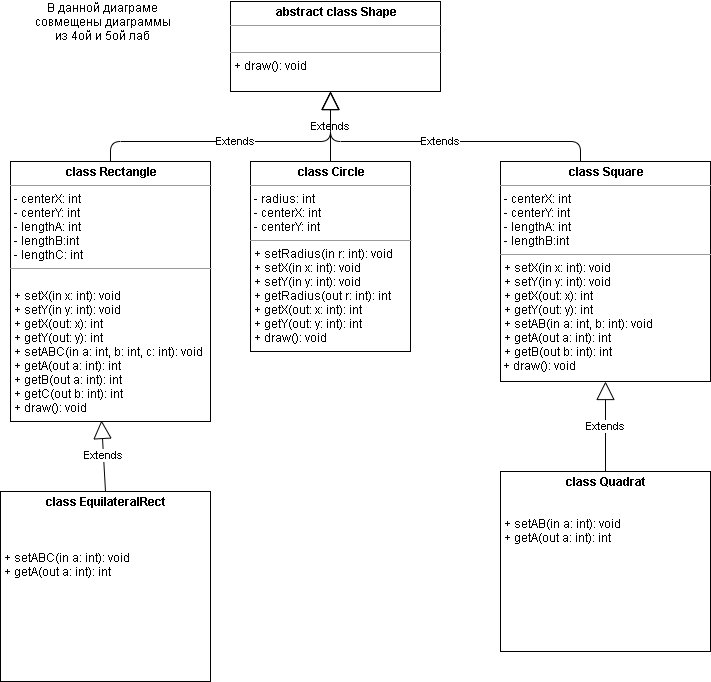

The diagram above was exported from draw.io. Its source (the exported page's mxGraphModel, read from the mxfile embedded in the PNG):
<mxGraphModel dx="827" dy="452" grid="1" gridSize="10" guides="1" tooltips="1" connect="1" arrows="1" fold="1" page="1" pageScale="1" pageWidth="850" pageHeight="1100" background="#ffffff" math="0" shadow="0">
  <root>
    <mxCell id="0" />
    <mxCell id="1" parent="0" />
    <mxCell id="tsU_KplFmCJroma57RxV-5" value="Extends" style="endArrow=block;endSize=16;endFill=0;html=1;entryX=0.5;entryY=1;entryDx=0;entryDy=0;exitX=0.5;exitY=0;exitDx=0;exitDy=0;" parent="1" edge="1">
      <mxGeometry width="160" relative="1" as="geometry">
        <mxPoint x="380" y="210" as="sourcePoint" />
        <mxPoint x="380" y="140" as="targetPoint" />
      </mxGeometry>
    </mxCell>
    <mxCell id="tsU_KplFmCJroma57RxV-6" value="Extends" style="endArrow=block;endSize=16;endFill=0;html=1;exitX=0.5;exitY=0;exitDx=0;exitDy=0;edgeStyle=orthogonalEdgeStyle;elbow=vertical;" parent="1" edge="1">
      <mxGeometry width="160" relative="1" as="geometry">
        <mxPoint x="630" y="210" as="sourcePoint" />
        <mxPoint x="380" y="140" as="targetPoint" />
        <Array as="points">
          <mxPoint x="630" y="190" />
          <mxPoint x="380" y="190" />
        </Array>
      </mxGeometry>
    </mxCell>
    <mxCell id="tsU_KplFmCJroma57RxV-7" value="Extends" style="endArrow=block;endSize=16;endFill=0;html=1;exitX=0.5;exitY=0;exitDx=0;exitDy=0;edgeStyle=orthogonalEdgeStyle;" parent="1" edge="1">
      <mxGeometry width="160" relative="1" as="geometry">
        <mxPoint x="160" y="210" as="sourcePoint" />
        <mxPoint x="380" y="140" as="targetPoint" />
        <Array as="points">
          <mxPoint x="160" y="190" />
          <mxPoint x="380" y="190" />
        </Array>
      </mxGeometry>
    </mxCell>
    <mxCell id="tsU_KplFmCJroma57RxV-9" value="&lt;p style=&quot;margin: 0px ; margin-top: 4px ; text-align: center&quot;&gt;&lt;b&gt;abstract class Shape&lt;/b&gt;&lt;/p&gt;&lt;hr size=&quot;1&quot;&gt;&lt;p style=&quot;margin: 0px ; margin-left: 4px&quot;&gt;&lt;br&gt;&lt;/p&gt;&lt;hr size=&quot;1&quot;&gt;&lt;p style=&quot;margin: 0px ; margin-left: 4px&quot;&gt;+ draw(): void&lt;/p&gt;" style="verticalAlign=top;align=left;overflow=fill;fontSize=12;fontFamily=Helvetica;html=1;" parent="1" vertex="1">
      <mxGeometry x="280" y="50" width="210" height="90" as="geometry" />
    </mxCell>
    <mxCell id="tsU_KplFmCJroma57RxV-10" value="&lt;p style=&quot;margin: 0px ; margin-top: 4px ; text-align: center&quot;&gt;&lt;b&gt;class Circle&lt;/b&gt;&lt;/p&gt;&lt;hr size=&quot;1&quot;&gt;&lt;p style=&quot;margin: 0px ; margin-left: 4px&quot;&gt;- radius: int&lt;/p&gt;&lt;p style=&quot;margin: 0px ; margin-left: 4px&quot;&gt;- centerX: int&lt;/p&gt;&lt;p style=&quot;margin: 0px ; margin-left: 4px&quot;&gt;- centerY: int&lt;/p&gt;&lt;hr size=&quot;1&quot;&gt;&lt;p style=&quot;margin: 0px ; margin-left: 4px&quot;&gt;+ setRadius(in r: int): void&lt;/p&gt;&lt;p style=&quot;margin: 0px ; margin-left: 4px&quot;&gt;+ setX(in x: int): void&lt;/p&gt;&lt;p style=&quot;margin: 0px ; margin-left: 4px&quot;&gt;+ setY(in y: int): void&lt;/p&gt;&lt;p style=&quot;margin: 0px ; margin-left: 4px&quot;&gt;+ getRadius(out r: int): int&lt;/p&gt;&lt;p style=&quot;margin: 0px ; margin-left: 4px&quot;&gt;+ getX(out: x: int): int&lt;/p&gt;&lt;p style=&quot;margin: 0px ; margin-left: 4px&quot;&gt;+ getY(out: y: int): int&lt;/p&gt;&lt;p style=&quot;margin: 0px ; margin-left: 4px&quot;&gt;+ draw(): void&lt;/p&gt;" style="verticalAlign=top;align=left;overflow=fill;fontSize=12;fontFamily=Helvetica;html=1;" parent="1" vertex="1">
      <mxGeometry x="300" y="210" width="160" height="190" as="geometry" />
    </mxCell>
    <mxCell id="tsU_KplFmCJroma57RxV-11" value="&lt;p style=&quot;margin: 0px ; margin-top: 4px ; text-align: center&quot;&gt;&lt;b&gt;class Rectangle&lt;/b&gt;&lt;/p&gt;&lt;hr size=&quot;1&quot;&gt;&lt;p style=&quot;margin: 0px ; margin-left: 4px&quot;&gt;- centerX: int&lt;/p&gt;&lt;p style=&quot;margin: 0px ; margin-left: 4px&quot;&gt;- centerY: int&lt;/p&gt;&lt;p style=&quot;margin: 0px ; margin-left: 4px&quot;&gt;- lengthA: int&lt;/p&gt;&lt;p style=&quot;margin: 0px ; margin-left: 4px&quot;&gt;- lengthB:int&lt;/p&gt;&lt;p style=&quot;margin: 0px ; margin-left: 4px&quot;&gt;- lengthC: int&lt;/p&gt;&lt;hr size=&quot;1&quot;&gt;&lt;p style=&quot;margin: 0px 0px 0px 4px&quot;&gt;&lt;br&gt;&lt;/p&gt;&lt;p style=&quot;margin: 0px 0px 0px 4px&quot;&gt;+ setX(in x: int): void&lt;/p&gt;&lt;p style=&quot;margin: 0px 0px 0px 4px&quot;&gt;+ setY(in y: int): void&lt;/p&gt;&lt;p style=&quot;margin: 0px 0px 0px 4px&quot;&gt;&lt;span&gt;+ getX(out: x): int&lt;/span&gt;&lt;br&gt;&lt;/p&gt;&lt;p style=&quot;margin: 0px 0px 0px 4px&quot;&gt;+ getY(out: y): int&lt;/p&gt;&lt;p style=&quot;margin: 0px 0px 0px 4px&quot;&gt;+ setABC(in a: int, b: int, c: int): void&lt;/p&gt;&lt;p style=&quot;margin: 0px 0px 0px 4px&quot;&gt;+ getA(out a: int): int&lt;/p&gt;&lt;p style=&quot;margin: 0px 0px 0px 4px&quot;&gt;+ getB(out a: int): int&lt;br&gt;&lt;/p&gt;&lt;p style=&quot;margin: 0px 0px 0px 4px&quot;&gt;+ getC(out b: int): int&lt;br&gt;&lt;/p&gt;&lt;p style=&quot;margin: 0px 0px 0px 4px&quot;&gt;+ draw(): void&lt;/p&gt;" style="verticalAlign=top;align=left;overflow=fill;fontSize=12;fontFamily=Helvetica;html=1;" parent="1" vertex="1">
      <mxGeometry x="60" y="210" width="200" height="260" as="geometry" />
    </mxCell>
    <mxCell id="tsU_KplFmCJroma57RxV-12" value="&lt;p style=&quot;margin: 0px ; margin-top: 4px ; text-align: center&quot;&gt;&lt;b&gt;class Square&lt;/b&gt;&lt;/p&gt;&lt;hr size=&quot;1&quot;&gt;&lt;p style=&quot;margin: 0px 0px 0px 4px&quot;&gt;- centerX: int&lt;/p&gt;&lt;p style=&quot;margin: 0px 0px 0px 4px&quot;&gt;- centerY: int&lt;/p&gt;&lt;p style=&quot;margin: 0px 0px 0px 4px&quot;&gt;- lengthA: int&lt;/p&gt;&lt;p style=&quot;margin: 0px 0px 0px 4px&quot;&gt;- lengthB:int&lt;/p&gt;&lt;hr size=&quot;1&quot;&gt;&lt;p style=&quot;margin: 0px 0px 0px 4px&quot;&gt;+ setX(in x: int): void&lt;/p&gt;&lt;p style=&quot;margin: 0px 0px 0px 4px&quot;&gt;+ setY(in y: int): void&lt;/p&gt;&lt;p style=&quot;margin: 0px 0px 0px 4px&quot;&gt;+ getX(out: x): int&lt;br&gt;&lt;/p&gt;&lt;p style=&quot;margin: 0px 0px 0px 4px&quot;&gt;+ getY(out: y): int&lt;/p&gt;&lt;p style=&quot;margin: 0px 0px 0px 4px&quot;&gt;+ setAB(in a: int, b: int): void&lt;/p&gt;&lt;p style=&quot;margin: 0px 0px 0px 4px&quot;&gt;+ getA(out a: int): int&lt;/p&gt;&lt;p style=&quot;margin: 0px 0px 0px 4px&quot;&gt;+ getB(out b: int): int&lt;br&gt;&lt;/p&gt;&lt;div&gt;&amp;nbsp;+ draw(): void&lt;/div&gt;" style="verticalAlign=top;align=left;overflow=fill;fontSize=12;fontFamily=Helvetica;html=1;" parent="1" vertex="1">
      <mxGeometry x="550" y="210" width="210" height="220" as="geometry" />
    </mxCell>
    <mxCell id="tsU_KplFmCJroma57RxV-14" value="&lt;p style=&quot;margin: 0px ; margin-top: 4px ; text-align: center&quot;&gt;&lt;b&gt;сlass EquilateralRect&lt;/b&gt;&lt;/p&gt;&lt;br&gt;&lt;p style=&quot;margin: 0px 0px 0px 4px&quot;&gt;&lt;br&gt;&lt;/p&gt;&lt;p style=&quot;margin: 0px 0px 0px 4px&quot;&gt;&lt;br&gt;&lt;/p&gt;&lt;p style=&quot;margin: 0px 0px 0px 4px&quot;&gt;+ setABC(in a: int): void&lt;/p&gt;&lt;p style=&quot;margin: 0px 0px 0px 4px&quot;&gt;+ getA(out a: int): int&lt;/p&gt;" style="verticalAlign=top;align=left;overflow=fill;fontSize=12;fontFamily=Helvetica;html=1;" parent="1" vertex="1">
      <mxGeometry x="50" y="540" width="210" height="190" as="geometry" />
    </mxCell>
    <mxCell id="tsU_KplFmCJroma57RxV-15" value="&lt;p style=&quot;margin: 0px ; margin-top: 4px ; text-align: center&quot;&gt;&lt;b&gt;class Quadrat&lt;/b&gt;&lt;/p&gt;&lt;p style=&quot;margin: 0px 0px 0px 4px&quot;&gt;&lt;br&gt;&lt;/p&gt;&lt;p style=&quot;margin: 0px 0px 0px 4px&quot;&gt;&lt;br&gt;&lt;/p&gt;&lt;p style=&quot;margin: 0px 0px 0px 4px&quot;&gt;+ setAB(in a: int): void&lt;/p&gt;&lt;p style=&quot;margin: 0px 0px 0px 4px&quot;&gt;+ getA(out a: int): int&lt;/p&gt;" style="verticalAlign=top;align=left;overflow=fill;fontSize=12;fontFamily=Helvetica;html=1;" parent="1" vertex="1">
      <mxGeometry x="550" y="520" width="210" height="180" as="geometry" />
    </mxCell>
    <mxCell id="tsU_KplFmCJroma57RxV-16" value="Extends" style="endArrow=block;endSize=16;endFill=0;html=1;entryX=0.455;entryY=0.996;entryDx=0;entryDy=0;entryPerimeter=0;exitX=0.5;exitY=0;exitDx=0;exitDy=0;" parent="1" source="tsU_KplFmCJroma57RxV-14" target="tsU_KplFmCJroma57RxV-11" edge="1">
      <mxGeometry width="160" relative="1" as="geometry">
        <mxPoint x="330" y="640" as="sourcePoint" />
        <mxPoint x="180" y="470" as="targetPoint" />
      </mxGeometry>
    </mxCell>
    <mxCell id="tsU_KplFmCJroma57RxV-17" value="Extends" style="endArrow=block;endSize=16;endFill=0;html=1;entryX=0.5;entryY=1;entryDx=0;entryDy=0;" parent="1" source="tsU_KplFmCJroma57RxV-15" target="tsU_KplFmCJroma57RxV-12" edge="1">
      <mxGeometry width="160" relative="1" as="geometry">
        <mxPoint x="155" y="540" as="sourcePoint" />
        <mxPoint x="161" y="469" as="targetPoint" />
      </mxGeometry>
    </mxCell>
    <mxCell id="J0IulL4g45873_tu_sF1-1" value="В данной диаграме совмещены диаграммы из 4ой и 5ой лаб" style="text;html=1;strokeColor=none;fillColor=none;align=center;verticalAlign=middle;whiteSpace=wrap;rounded=0;" vertex="1" parent="1">
      <mxGeometry x="80" y="60" width="145" height="20" as="geometry" />
    </mxCell>
  </root>
</mxGraphModel>